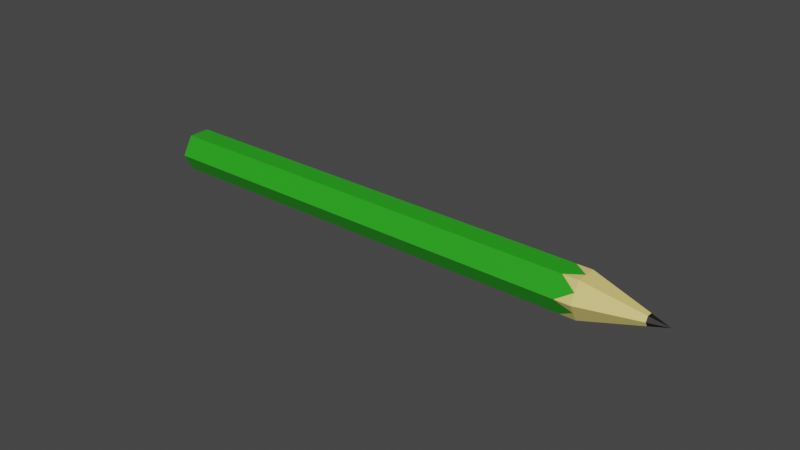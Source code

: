 # Source: pencil.blend  (saved by Blender 2.80.75; exported with 4.5.12 LTS)
import bpy
from mathutils import Matrix  # noqa: F401  (used for matrix-valued properties, if any)

bpy.ops.wm.read_factory_settings(use_empty=True)
scene = bpy.context.scene
scene.name = 'Scene'

# ---- collections
col_collection = bpy.data.collections.new('Collection'); scene.collection.children.link(col_collection)

# ---- materials (node trees are filled in below, after node groups)
mat_material_001 = bpy.data.materials.new('Material.001')
mat_material_001.use_transparent_shadow = False
mat_material_002 = bpy.data.materials.new('Material.002')
mat_material_002.use_transparent_shadow = False
mat_material_003 = bpy.data.materials.new('Material.003')
mat_material_003.use_transparent_shadow = False

# ---- material node trees
mat_material_001.use_nodes = True; mat_material_001.node_tree.nodes.clear()
_N = mat_material_001.node_tree.nodes; _L = mat_material_001.node_tree.links
n0 = _N.new('ShaderNodeOutputMaterial'); n0.name = 'Material Output'; n0.location = (300, 300)
n1 = _N.new('ShaderNodeBsdfPrincipled'); n1.name = 'Principled BSDF'; n1.location = (10, 300)
n1.distribution = 'GGX'
n1.subsurface_method = 'BURLEY'
n1.inputs[0].default_value = (0.02136, 0.3844, 0.01124, 1.0)
n1.inputs[3].default_value = 1.45
n1.inputs[27].default_value = (0.0, 0.0, 0.0, 1.0)
n1.inputs[28].default_value = 1.0
_L.new(n1.outputs[0], n0.inputs[0])
n0.is_active_output = True
mat_material_002.use_nodes = True; mat_material_002.node_tree.nodes.clear()
_N = mat_material_002.node_tree.nodes; _L = mat_material_002.node_tree.links
n0 = _N.new('ShaderNodeOutputMaterial'); n0.name = 'Material Output'; n0.location = (300, 300)
n1 = _N.new('ShaderNodeBsdfPrincipled'); n1.name = 'Principled BSDF'; n1.location = (10, 300)
n1.distribution = 'GGX'
n1.subsurface_method = 'BURLEY'
n1.inputs[0].default_value = (0.8, 0.6488, 0.2021, 1.0)
n1.inputs[3].default_value = 1.45
n1.inputs[27].default_value = (0.0, 0.0, 0.0, 1.0)
n1.inputs[28].default_value = 1.0
_L.new(n1.outputs[0], n0.inputs[0])
n0.is_active_output = True
mat_material_003.use_nodes = True; mat_material_003.node_tree.nodes.clear()
_N = mat_material_003.node_tree.nodes; _L = mat_material_003.node_tree.links
n0 = _N.new('ShaderNodeOutputMaterial'); n0.name = 'Material Output'; n0.location = (300, 300)
n1 = _N.new('ShaderNodeBsdfPrincipled'); n1.name = 'Principled BSDF'; n1.location = (10, 300)
n1.distribution = 'GGX'
n1.subsurface_method = 'BURLEY'
n1.inputs[0].default_value = (0.007194, 0.007194, 0.007194, 1.0)
n1.inputs[3].default_value = 1.45
n1.inputs[27].default_value = (0.0, 0.0, 0.0, 1.0)
n1.inputs[28].default_value = 1.0
_L.new(n1.outputs[0], n0.inputs[0])
n0.is_active_output = True

# ---- world
world_world = bpy.data.worlds.new('World'); scene.world = world_world
world_world.use_nodes = True; world_world.node_tree.nodes.clear()
_N = world_world.node_tree.nodes; _L = world_world.node_tree.links
n0 = _N.new('ShaderNodeOutputWorld'); n0.name = 'World Output'; n0.location = (300, 300)
n1 = _N.new('ShaderNodeBackground'); n1.name = 'Background'; n1.location = (10, 300)
n1.inputs[0].default_value = (0.05088, 0.05088, 0.05088, 1.0)
_L.new(n1.outputs[0], n0.inputs[0])
n0.is_active_output = True
world_world.color = (0.05088, 0.05088, 0.05088)
world_world.use_sun_shadow = False
world_world.sun_shadow_jitter_overblur = 0.0

# ---- meshes
me_cylinder = bpy.data.meshes.new('Cylinder')
me_cylinder.from_pydata([(0.0, 0.007, -0.075), (0.0, 0.007, 0.075), (0.006062, 0.0035, -0.075), (0.006062, 0.0035, 0.075), (0.006062, -0.0035, -0.075), (0.006062, -0.0035, 0.075), (-6.12e-10, -0.007, -0.075), (-6.12e-10, -0.007, 0.075), (-0.006062, -0.0035, -0.075), (-0.006062, -0.0035, 0.075), (-0.006062, 0.0035, -0.075), (-0.006062, 0.0035, 0.075), (-2.173e-10, 0.0021, -0.075), (0.001819, 0.00105, -0.075), (0.001819, -0.00105, -0.075), (-4.009e-10, -0.0021, -0.075), (-0.001819, -0.00105, -0.075), (-0.001819, 0.00105, -0.075), (0.0, 0.0, 0.1), (-6.12e-10, -0.007, 0.07), (0.006062, 0.0035, 0.07), (-0.006062, -0.0035, 0.07), (-0.006062, 0.0035, 0.07), (0.0, 0.007, 0.07), (0.006062, -0.0035, 0.07), (-0.006062, 0.0, 0.075), (-0.003031, 0.00525, 0.075), (-0.003031, -0.00525, 0.075), (0.003031, -0.00525, 0.075), (0.006062, -4.657e-10, 0.075), (0.003031, 0.00525, 0.075), (-0.001516, -0.000875, 0.09375), (-1.53e-10, -0.00175, 0.09375), (0.001516, -0.000875, 0.09375), (0.001516, 0.000875, 0.09375), (0.0, 0.00175, 0.09375), (-0.001516, 0.000875, 0.09375)], [], [(20, 30, 3), (30, 23, 1), (26, 22, 11), (1, 23, 26), (22, 25, 11), (25, 21, 9), (6, 8, 16, 15), (12, 13, 14, 15, 16, 17), (2, 4, 14, 13), (8, 10, 17, 16), (0, 2, 13, 12), (4, 6, 15, 14), (10, 0, 12, 17), (21, 27, 9), (27, 19, 7), (19, 28, 7), (28, 24, 5), (24, 29, 5), (29, 20, 3), (2, 20, 29, 24, 4), (0, 23, 30, 20, 2), (22, 26, 23, 0, 10), (8, 21, 25, 22, 10), (6, 19, 27, 21, 8), (4, 24, 28, 19, 6), (36, 18, 35), (18, 36, 31), (18, 31, 32), (33, 18, 32), (34, 18, 33), (35, 18, 34), (11, 36, 35, 1, 26), (1, 35, 34, 3, 30), (3, 34, 33, 5, 29), (5, 33, 32, 7, 28), (7, 32, 31, 9, 27), (25, 9, 31, 36, 11)])
me_cylinder.polygons.foreach_set('material_index', [1, 1, 1, 1, 1, 1, 1, 2, 1, 1, 1, 1, 1, 1, 1, 1, 1, 1, 1, 0, 0, 0, 0, 0, 0, 2, 2, 2, 2, 2, 2, 1, 1, 1, 1, 1, 1])
_uv = me_cylinder.uv_layers.new(name='UVMap')
_uv.uv.foreach_set('vector', [0.0, 0.0, 0.4167, 1.0, 0.8333, 1.0, 0.4167, 1.0, 0.0, 0.0, -8.941e-08, 1.0, 0.08333, 1.0, 0.0, 0.0, 0.1667, 1.0, -8.941e-08, 1.0, 0.0, 0.0, 0.08333, 1.0, 0.0, 0.0, 0.25, 1.0, 0.1667, 1.0, 0.25, 1.0, 0.0, 0.0, 0.3333, 1.0, 0.5, 0.5, 0.3333, 0.5, 0.3333, 0.5, 0.5, 0.5, 0.75, 0.49, 0.9578, 0.37, 0.9578, 0.13, 0.75, 0.01, 0.5422, 0.13, 0.5422, 0.37, 0.8333, 0.5, 0.6667, 0.5, 0.6667, 0.5, 0.8333, 0.5, 0.3333, 0.5, 0.1667, 0.5, 0.1667, 0.5, 0.3333, 0.5, 1.0, 0.5, 0.8333, 0.5, 0.8333, 0.5, 1.0, 0.5, 0.6667, 0.5, 0.5, 0.5, 0.5, 0.5, 0.6667, 0.5, 0.1667, 0.5, -8.941e-08, 0.5, -8.941e-08, 0.5, 0.1667, 0.5, 0.0, 0.0, 0.4167, 1.0, 0.3333, 1.0, 0.4167, 1.0, 0.0, 0.0, 0.5, 1.0, 0.0, 0.0, 0.5833, 1.0, 0.5, 1.0, 0.5833, 1.0, 0.0, 0.0, 0.6667, 1.0, 0.0, 0.0, 0.75, 1.0, 0.6667, 1.0, 0.75, 1.0, 0.0, 0.0, 0.8333, 1.0, 0.8333, 0.5, 0.0, 0.0, 0.75, 1.0, 0.0, 0.0, 0.6667, 0.5, 1.0, 0.5, 0.0, 0.0, 0.4167, 1.0, 0.0, 0.0, 0.8333, 0.5, 0.0, 0.0, 0.08333, 1.0, 0.0, 0.0, 1.0, 0.5, 0.1667, 0.5, 0.3333, 0.5, 0.0, 0.0, 0.25, 1.0, 0.0, 0.0, 0.1667, 0.5, 0.5, 0.5, 0.0, 0.0, 0.4167, 1.0, 0.0, 0.0, 0.3333, 0.5, 0.6667, 0.5, 0.0, 0.0, 0.5833, 1.0, 0.0, 0.0, 0.5, 0.5, 0.0, 0.0, 0.0, 0.0, 0.0, 0.0, 0.0, 0.0, 0.0, 0.0, 0.0, 0.0, 0.0, 0.0, 0.0, 0.0, 0.0, 0.0, 0.0, 0.0, 0.0, 0.0, 0.0, 0.0, 0.0, 0.0, 0.0, 0.0, 0.0, 0.0, 0.0, 0.0, 0.0, 0.0, 0.0, 0.0, 0.1667, 1.0, 0.0, 0.0, 0.0, 0.0, -8.941e-08, 1.0, 0.08333, 1.0, -8.941e-08, 1.0, 0.0, 0.0, 0.0, 0.0, 0.8333, 1.0, 0.4167, 1.0, 0.8333, 1.0, 0.0, 0.0, 0.0, 0.0, 0.6667, 1.0, 0.75, 1.0, 0.6667, 1.0, 0.0, 0.0, 0.0, 0.0, 0.5, 1.0, 0.5833, 1.0, 0.5, 1.0, 0.0, 0.0, 0.0, 0.0, 0.3333, 1.0, 0.4167, 1.0, 0.25, 1.0, 0.3333, 1.0, 0.0, 0.0, 0.0, 0.0, 0.1667, 1.0])
me_cylinder.materials.append(mat_material_001)
me_cylinder.materials.append(mat_material_002)
me_cylinder.materials.append(mat_material_003)
me_cylinder.use_remesh_preserve_volume = False
me_cylinder.use_remesh_preserve_attributes = False
me_cylinder.use_mirror_vertex_groups = False
me_cylinder.update()

# ---- objects
ob_cylinder = bpy.data.objects.new('Cylinder', me_cylinder)

# ---- transforms, parenting, visibility, modifiers, constraints
ob_cylinder.location = (0.0, 0.0, 0.006)
ob_cylinder.rotation_euler = (0.0, 1.571, 0.0)
ob_cylinder.lineart.crease_threshold = 0.0

# ---- collection membership
col_collection.objects.link(ob_cylinder)

# ---- scene / render settings (as saved in the file)
scene.frame_start = 1; scene.frame_end = 250; scene.frame_set(1)
scene.render.engine = 'BLENDER_EEVEE_NEXT'
scene.cycles.use_denoising = False
scene.cycles.samples = 128
scene.cycles.sampling_pattern = 'TABULATED_SOBOL'
scene.cycles.use_adaptive_sampling = False
scene.cycles.use_light_tree = False
scene.view_settings.view_transform = 'Filmic'
bpy.context.view_layer.update()

# ---- added for rendering (the .blend has no active camera and no usable light): camera, sun
cam_auto = bpy.data.cameras.new('AutoCamera')
cam_auto.lens = 50.0
cam_auto.sensor_width = 36.0
cam_auto.clip_end = 1000.0
ob_auto_camera = bpy.data.objects.new('AutoCamera', cam_auto)
scene.collection.objects.link(ob_auto_camera)
ob_auto_camera.location = (0.197545, -0.222054, 0.154036)
ob_auto_camera.rotation_euler = (1.09748, -7.21219e-08, 0.694738)
scene.camera = ob_auto_camera
light_auto_sun = bpy.data.lights.new('AutoSun', 'SUN')
light_auto_sun.energy = 3.0
light_auto_sun.angle = 0.0523599
ob_auto_sun = bpy.data.objects.new('AutoSun', light_auto_sun)
scene.collection.objects.link(ob_auto_sun)
ob_auto_sun.rotation_euler = (0.872665, 0.174533, 0.523599)
bpy.context.view_layer.update()
